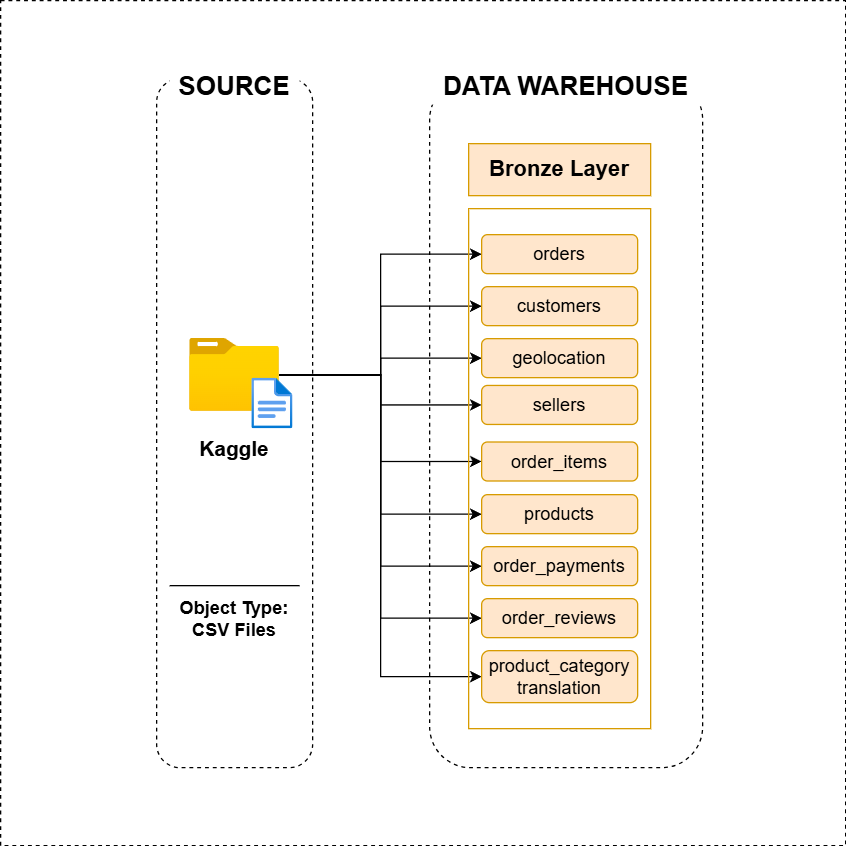

The diagram above was exported from draw.io. Its source (the exported page's mxGraphModel, read from the mxfile embedded in the PNG):
<mxGraphModel dx="2062" dy="1185" grid="1" gridSize="10" guides="1" tooltips="1" connect="1" arrows="1" fold="1" page="1" pageScale="1" pageWidth="850" pageHeight="1100" math="0" shadow="0">
  <root>
    <mxCell id="0" />
    <mxCell id="1" parent="0" />
    <mxCell id="j1WFlDyxHOLwV76uSG8t-1" parent="1" style="rounded=1;whiteSpace=wrap;html=1;fillColor=none;dashed=1;" value="" vertex="1">
      <mxGeometry height="530" width="120" x="40" y="180" as="geometry" />
    </mxCell>
    <mxCell id="j1WFlDyxHOLwV76uSG8t-2" parent="1" style="rounded=1;whiteSpace=wrap;html=1;strokeColor=none;" value="&lt;font style=&quot;font-size: 20px;&quot;&gt;&lt;b style=&quot;&quot;&gt;SOURCE&lt;/b&gt;&lt;/font&gt;" vertex="1">
      <mxGeometry height="30" width="100" x="50" y="170" as="geometry" />
    </mxCell>
    <mxCell id="j1WFlDyxHOLwV76uSG8t-49" edge="1" parent="1" source="j1WFlDyxHOLwV76uSG8t-3" style="edgeStyle=orthogonalEdgeStyle;rounded=0;orthogonalLoop=1;jettySize=auto;html=1;entryX=0;entryY=0.5;entryDx=0;entryDy=0;" target="j1WFlDyxHOLwV76uSG8t-17">
      <mxGeometry relative="1" as="geometry" />
    </mxCell>
    <mxCell id="j1WFlDyxHOLwV76uSG8t-50" edge="1" parent="1" source="j1WFlDyxHOLwV76uSG8t-3" style="edgeStyle=orthogonalEdgeStyle;rounded=0;orthogonalLoop=1;jettySize=auto;html=1;entryX=0;entryY=0.5;entryDx=0;entryDy=0;" target="j1WFlDyxHOLwV76uSG8t-18">
      <mxGeometry relative="1" as="geometry" />
    </mxCell>
    <mxCell id="j1WFlDyxHOLwV76uSG8t-51" edge="1" parent="1" source="j1WFlDyxHOLwV76uSG8t-3" style="edgeStyle=orthogonalEdgeStyle;rounded=0;orthogonalLoop=1;jettySize=auto;html=1;entryX=0;entryY=0.5;entryDx=0;entryDy=0;" target="j1WFlDyxHOLwV76uSG8t-19">
      <mxGeometry relative="1" as="geometry" />
    </mxCell>
    <mxCell id="j1WFlDyxHOLwV76uSG8t-52" edge="1" parent="1" source="j1WFlDyxHOLwV76uSG8t-3" style="edgeStyle=orthogonalEdgeStyle;rounded=0;orthogonalLoop=1;jettySize=auto;html=1;entryX=0;entryY=0.5;entryDx=0;entryDy=0;" target="j1WFlDyxHOLwV76uSG8t-20">
      <mxGeometry relative="1" as="geometry" />
    </mxCell>
    <mxCell id="j1WFlDyxHOLwV76uSG8t-53" edge="1" parent="1" source="j1WFlDyxHOLwV76uSG8t-3" style="edgeStyle=orthogonalEdgeStyle;rounded=0;orthogonalLoop=1;jettySize=auto;html=1;entryX=0;entryY=0.5;entryDx=0;entryDy=0;" target="j1WFlDyxHOLwV76uSG8t-21">
      <mxGeometry relative="1" as="geometry" />
    </mxCell>
    <mxCell id="j1WFlDyxHOLwV76uSG8t-54" edge="1" parent="1" source="j1WFlDyxHOLwV76uSG8t-3" style="edgeStyle=orthogonalEdgeStyle;rounded=0;orthogonalLoop=1;jettySize=auto;html=1;entryX=0;entryY=0.5;entryDx=0;entryDy=0;" target="j1WFlDyxHOLwV76uSG8t-22">
      <mxGeometry relative="1" as="geometry" />
    </mxCell>
    <mxCell id="j1WFlDyxHOLwV76uSG8t-55" edge="1" parent="1" source="j1WFlDyxHOLwV76uSG8t-3" style="edgeStyle=orthogonalEdgeStyle;rounded=0;orthogonalLoop=1;jettySize=auto;html=1;entryX=0;entryY=0.5;entryDx=0;entryDy=0;" target="j1WFlDyxHOLwV76uSG8t-23">
      <mxGeometry relative="1" as="geometry" />
    </mxCell>
    <mxCell id="j1WFlDyxHOLwV76uSG8t-56" edge="1" parent="1" source="j1WFlDyxHOLwV76uSG8t-3" style="edgeStyle=orthogonalEdgeStyle;rounded=0;orthogonalLoop=1;jettySize=auto;html=1;entryX=0;entryY=0.5;entryDx=0;entryDy=0;" target="j1WFlDyxHOLwV76uSG8t-24">
      <mxGeometry relative="1" as="geometry" />
    </mxCell>
    <mxCell id="j1WFlDyxHOLwV76uSG8t-57" edge="1" parent="1" source="j1WFlDyxHOLwV76uSG8t-3" style="edgeStyle=orthogonalEdgeStyle;rounded=0;orthogonalLoop=1;jettySize=auto;html=1;entryX=0;entryY=0.5;entryDx=0;entryDy=0;" target="j1WFlDyxHOLwV76uSG8t-25">
      <mxGeometry relative="1" as="geometry" />
    </mxCell>
    <mxCell id="j1WFlDyxHOLwV76uSG8t-3" parent="1" style="image;aspect=fixed;html=1;points=[];align=center;fontSize=12;image=img/lib/azure2/general/Folder_Blank.svg;" value="" vertex="1">
      <mxGeometry height="56.00000000000001" width="69" x="65.5" y="380" as="geometry" />
    </mxCell>
    <mxCell id="j1WFlDyxHOLwV76uSG8t-4" parent="1" style="image;aspect=fixed;html=1;points=[];align=center;fontSize=12;image=img/lib/azure2/general/File.svg;" value="" vertex="1">
      <mxGeometry height="39" width="31.66" x="113.34" y="410.5" as="geometry" />
    </mxCell>
    <mxCell id="j1WFlDyxHOLwV76uSG8t-5" parent="1" style="text;html=1;whiteSpace=wrap;strokeColor=none;fillColor=none;align=center;verticalAlign=middle;rounded=0;" value="&lt;font style=&quot;font-size: 16px;&quot;&gt;&lt;b&gt;Kaggle&lt;/b&gt;&lt;/font&gt;" vertex="1">
      <mxGeometry height="30" width="60" x="70" y="449.5" as="geometry" />
    </mxCell>
    <mxCell id="j1WFlDyxHOLwV76uSG8t-6" edge="1" parent="1" style="endArrow=none;html=1;rounded=0;" value="">
      <mxGeometry height="50" relative="1" width="50" as="geometry">
        <mxPoint x="150" y="570" as="sourcePoint" />
        <mxPoint x="50" y="570" as="targetPoint" />
      </mxGeometry>
    </mxCell>
    <mxCell id="j1WFlDyxHOLwV76uSG8t-8" parent="1" style="text;html=1;whiteSpace=wrap;strokeColor=none;fillColor=none;align=center;verticalAlign=middle;rounded=0;" value="&lt;b&gt;&lt;font style=&quot;font-size: 14px;&quot;&gt;Object Type: CSV Files&lt;/font&gt;&lt;/b&gt;" vertex="1">
      <mxGeometry height="30" width="90" x="55" y="580" as="geometry" />
    </mxCell>
    <mxCell id="j1WFlDyxHOLwV76uSG8t-9" parent="1" style="rounded=1;whiteSpace=wrap;html=1;dashed=1;fillColor=none;" value="" vertex="1">
      <mxGeometry height="530" width="210" x="250" y="180" as="geometry" />
    </mxCell>
    <mxCell id="j1WFlDyxHOLwV76uSG8t-10" parent="1" style="rounded=1;whiteSpace=wrap;html=1;strokeColor=none;" value="&lt;font style=&quot;font-size: 20px;&quot;&gt;&lt;b style=&quot;&quot;&gt;DATA WAREHOUSE&lt;/b&gt;&lt;/font&gt;" vertex="1">
      <mxGeometry height="30" width="230" x="240" y="170" as="geometry" />
    </mxCell>
    <mxCell id="j1WFlDyxHOLwV76uSG8t-11" parent="1" style="rounded=0;whiteSpace=wrap;html=1;fillColor=none;strokeColor=#d79b00;" value="" vertex="1">
      <mxGeometry height="400" width="140" x="280" y="280" as="geometry" />
    </mxCell>
    <mxCell id="j1WFlDyxHOLwV76uSG8t-14" parent="1" style="rounded=0;whiteSpace=wrap;html=1;fillColor=#ffe6cc;strokeColor=#d79b00;" value="&lt;b&gt;&lt;font style=&quot;font-size: 17px;&quot;&gt;Bronze Layer&lt;/font&gt;&lt;/b&gt;" vertex="1">
      <mxGeometry height="40" width="140" x="280" y="230" as="geometry" />
    </mxCell>
    <mxCell id="j1WFlDyxHOLwV76uSG8t-17" parent="1" style="rounded=1;whiteSpace=wrap;html=1;fillColor=#ffe6cc;strokeColor=#d79b00;" value="&lt;font style=&quot;font-size: 14px;&quot;&gt;orders&lt;/font&gt;" vertex="1">
      <mxGeometry height="30" width="120" x="290" y="300" as="geometry" />
    </mxCell>
    <mxCell id="j1WFlDyxHOLwV76uSG8t-18" parent="1" style="rounded=1;whiteSpace=wrap;html=1;fillColor=#ffe6cc;strokeColor=#d79b00;" value="&lt;span style=&quot;font-size: 14px;&quot;&gt;customers&lt;/span&gt;" vertex="1">
      <mxGeometry height="30" width="120" x="290" y="340" as="geometry" />
    </mxCell>
    <mxCell id="j1WFlDyxHOLwV76uSG8t-19" parent="1" style="rounded=1;whiteSpace=wrap;html=1;fillColor=#ffe6cc;strokeColor=#d79b00;" value="&lt;span style=&quot;font-size: 14px;&quot;&gt;geolocation&lt;/span&gt;" vertex="1">
      <mxGeometry height="30" width="120" x="290" y="380" as="geometry" />
    </mxCell>
    <mxCell id="j1WFlDyxHOLwV76uSG8t-20" parent="1" style="rounded=1;whiteSpace=wrap;html=1;fillColor=#ffe6cc;strokeColor=#d79b00;" value="&lt;span style=&quot;font-size: 14px;&quot;&gt;sellers&lt;/span&gt;" vertex="1">
      <mxGeometry height="30" width="120" x="290" y="416" as="geometry" />
    </mxCell>
    <mxCell id="j1WFlDyxHOLwV76uSG8t-21" parent="1" style="rounded=1;whiteSpace=wrap;html=1;fillColor=#ffe6cc;strokeColor=#d79b00;" value="&lt;span style=&quot;font-size: 14px;&quot;&gt;order_items&lt;/span&gt;" vertex="1">
      <mxGeometry height="30" width="120" x="290" y="459.5" as="geometry" />
    </mxCell>
    <mxCell id="j1WFlDyxHOLwV76uSG8t-22" parent="1" style="rounded=1;whiteSpace=wrap;html=1;fillColor=#ffe6cc;strokeColor=#d79b00;" value="&lt;span style=&quot;font-size: 14px;&quot;&gt;products&lt;/span&gt;" vertex="1">
      <mxGeometry height="30" width="120" x="290" y="500" as="geometry" />
    </mxCell>
    <mxCell id="j1WFlDyxHOLwV76uSG8t-23" parent="1" style="rounded=1;whiteSpace=wrap;html=1;fillColor=#ffe6cc;strokeColor=#d79b00;" value="&lt;span style=&quot;font-size: 14px;&quot;&gt;order_payments&lt;/span&gt;" vertex="1">
      <mxGeometry height="30" width="120" x="290" y="540" as="geometry" />
    </mxCell>
    <mxCell id="j1WFlDyxHOLwV76uSG8t-24" parent="1" style="rounded=1;whiteSpace=wrap;html=1;fillColor=#ffe6cc;strokeColor=#d79b00;" value="&lt;span style=&quot;font-size: 14px;&quot;&gt;order_reviews&lt;/span&gt;" vertex="1">
      <mxGeometry height="30" width="120" x="290" y="580" as="geometry" />
    </mxCell>
    <mxCell id="j1WFlDyxHOLwV76uSG8t-25" parent="1" style="rounded=1;whiteSpace=wrap;html=1;fillColor=#ffe6cc;strokeColor=#d79b00;" value="&lt;span style=&quot;font-size: 14px;&quot;&gt;product_category&lt;/span&gt;&lt;div&gt;&lt;span style=&quot;font-size: 14px;&quot;&gt;translation&lt;/span&gt;&lt;/div&gt;" vertex="1">
      <mxGeometry height="40" width="120" x="290" y="620" as="geometry" />
    </mxCell>
    <mxCell id="j1WFlDyxHOLwV76uSG8t-96" parent="1" style="rounded=0;whiteSpace=wrap;html=1;dashed=1;fillColor=none;" value="" vertex="1">
      <mxGeometry height="650" width="650" x="-80" y="120" as="geometry" />
    </mxCell>
  </root>
</mxGraphModel>